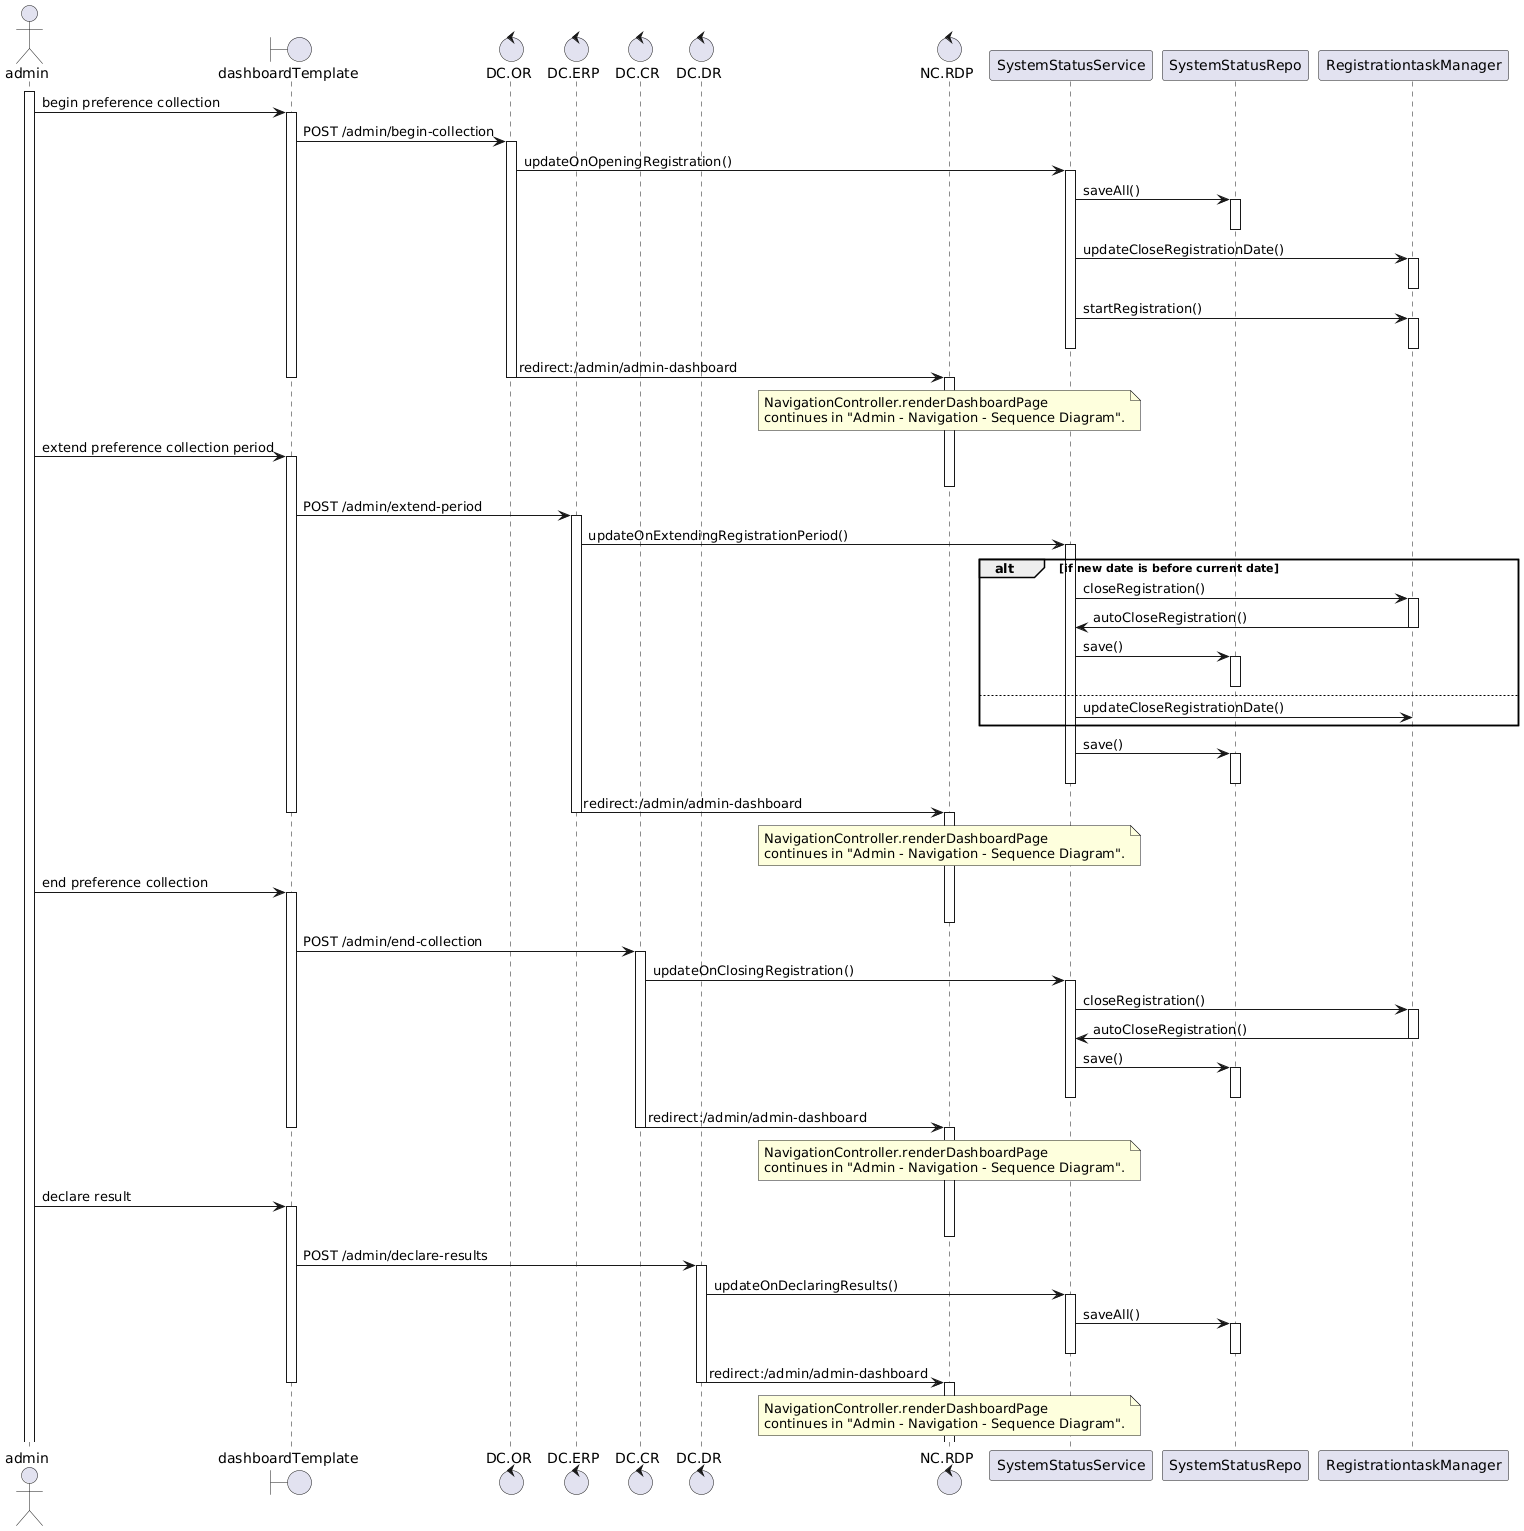

The diagram above was rendered by PlantUML. Its source (embedded in the PNG):
@startuml
actor admin

boundary dashboardTemplate

control "DC.OR" as DashboardController.openRegistration
control "DC.ERP" as DashboardController.extendRegistrationPeriod
control "DC.CR" as DashboardController.closeRegistration
control "DC.DR" as DashboardController.declareResults
control "NC.RDP" as NavigationController.renderDashboardPage

participant SystemStatusService

participant SystemStatusRepo

participant RegistrationtaskManager


activate admin


/' Begin Preference Collection Part '/

admin -> dashboardTemplate : begin preference collection 
activate dashboardTemplate
dashboardTemplate -> DashboardController.openRegistration : POST /admin/begin-collection
activate DashboardController.openRegistration

DashboardController.openRegistration -> SystemStatusService : updateOnOpeningRegistration()
activate SystemStatusService
SystemStatusService -> SystemStatusRepo : saveAll()
activate SystemStatusRepo
deactivate SystemStatusRepo

SystemStatusService -> RegistrationtaskManager : updateCloseRegistrationDate()
activate RegistrationtaskManager
deactivate RegistrationtaskManager
SystemStatusService -> RegistrationtaskManager : startRegistration()
activate RegistrationtaskManager
deactivate RegistrationtaskManager
deactivate SystemStatusService

DashboardController.openRegistration -> NavigationController.renderDashboardPage : redirect:/admin/admin-dashboard
deactivate DashboardController.openRegistration
deactivate dashboardTemplate
activate NavigationController.renderDashboardPage

note over NavigationController.renderDashboardPage
 NavigationController.renderDashboardPage 
 continues in "Admin - Navigation - Sequence Diagram".
end note






/' Extend Preference Collection Period Part '/

admin -> dashboardTemplate : extend preference collection period  
activate dashboardTemplate
deactivate NavigationController.renderDashboardPage
dashboardTemplate -> DashboardController.extendRegistrationPeriod : POST /admin/extend-period
activate DashboardController.extendRegistrationPeriod

DashboardController.extendRegistrationPeriod -> SystemStatusService : updateOnExtendingRegistrationPeriod()
activate SystemStatusService

alt if new date is before current date 
  SystemStatusService -> RegistrationtaskManager : closeRegistration()
  activate RegistrationtaskManager
  RegistrationtaskManager -> SystemStatusService : autoCloseRegistration()
  deactivate RegistrationtaskManager
  SystemStatusService -> SystemStatusRepo : save()
  activate SystemStatusRepo
  deactivate SystemStatusRepo
else 
  SystemStatusService -> RegistrationtaskManager : updateCloseRegistrationDate()
end

SystemStatusService -> SystemStatusRepo : save()
activate SystemStatusRepo
deactivate SystemStatusRepo
deactivate SystemStatusService
DashboardController.extendRegistrationPeriod -> NavigationController.renderDashboardPage : redirect:/admin/admin-dashboard
deactivate DashboardController.extendRegistrationPeriod
deactivate dashboardTemplate
activate NavigationController.renderDashboardPage

note over NavigationController.renderDashboardPage
 NavigationController.renderDashboardPage 
 continues in "Admin - Navigation - Sequence Diagram".
end note







/' End Preference Collection Part '/

admin -> dashboardTemplate : end preference collection  
activate dashboardTemplate
deactivate NavigationController.renderDashboardPage
dashboardTemplate -> DashboardController.closeRegistration : POST /admin/end-collection
activate DashboardController.closeRegistration

DashboardController.closeRegistration -> SystemStatusService : updateOnClosingRegistration()
activate SystemStatusService

SystemStatusService -> RegistrationtaskManager : closeRegistration()
activate RegistrationtaskManager
RegistrationtaskManager -> SystemStatusService : autoCloseRegistration()
deactivate RegistrationtaskManager
SystemStatusService -> SystemStatusRepo : save()
activate SystemStatusRepo
deactivate SystemStatusRepo
deactivate SystemStatusService

DashboardController.closeRegistration -> NavigationController.renderDashboardPage : redirect:/admin/admin-dashboard
deactivate DashboardController.closeRegistration
deactivate dashboardTemplate
activate NavigationController.renderDashboardPage

note over NavigationController.renderDashboardPage
 NavigationController.renderDashboardPage 
 continues in "Admin - Navigation - Sequence Diagram".
end note









/' Declare Result Part '/

admin -> dashboardTemplate : declare result  
activate dashboardTemplate
deactivate NavigationController.renderDashboardPage
dashboardTemplate -> DashboardController.declareResults : POST /admin/declare-results
activate DashboardController.declareResults

DashboardController.declareResults -> SystemStatusService : updateOnDeclaringResults()
activate SystemStatusService
SystemStatusService -> SystemStatusRepo : saveAll()
activate SystemStatusRepo
deactivate SystemStatusRepo
deactivate SystemStatusService

DashboardController.declareResults -> NavigationController.renderDashboardPage : redirect:/admin/admin-dashboard
deactivate DashboardController.declareResults
deactivate dashboardTemplate
activate NavigationController.renderDashboardPage

note over NavigationController.renderDashboardPage
 NavigationController.renderDashboardPage 
 continues in "Admin - Navigation - Sequence Diagram".
end note
deactivate NavigationController.renderDashboardPage
@enduml